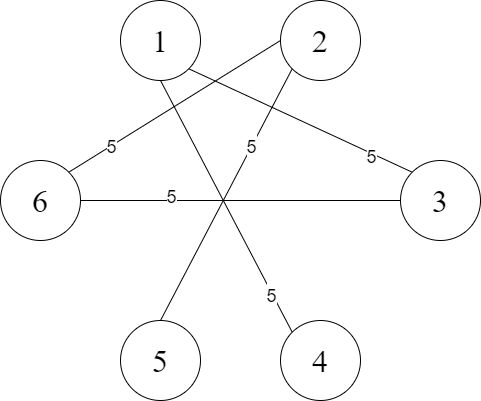

The diagram above was exported from draw.io. Its source (the exported page's mxGraphModel, read from the mxfile embedded in the PNG):
<mxGraphModel dx="702" dy="794" grid="1" gridSize="10" guides="1" tooltips="1" connect="1" arrows="1" fold="1" page="1" pageScale="1" pageWidth="827" pageHeight="1169" math="0" shadow="0">
  <root>
    <mxCell id="0" />
    <mxCell id="1" parent="0" />
    <mxCell id="FIgllKlil221bUkcnXo4-2" value="&lt;font face=&quot;Times New Roman&quot; style=&quot;font-size: 32px&quot;&gt;2&lt;/font&gt;" style="ellipse;whiteSpace=wrap;html=1;aspect=fixed;" parent="1" vertex="1">
      <mxGeometry x="400" y="80" width="80" height="80" as="geometry" />
    </mxCell>
    <mxCell id="FIgllKlil221bUkcnXo4-3" value="&lt;font face=&quot;Times New Roman&quot; style=&quot;font-size: 32px&quot;&gt;1&lt;/font&gt;" style="ellipse;whiteSpace=wrap;html=1;aspect=fixed;" parent="1" vertex="1">
      <mxGeometry x="240" y="80" width="80" height="80" as="geometry" />
    </mxCell>
    <mxCell id="FIgllKlil221bUkcnXo4-4" value="&lt;font face=&quot;Times New Roman&quot; style=&quot;font-size: 32px&quot;&gt;3&lt;/font&gt;" style="ellipse;whiteSpace=wrap;html=1;aspect=fixed;" parent="1" vertex="1">
      <mxGeometry x="520" y="240" width="80" height="80" as="geometry" />
    </mxCell>
    <mxCell id="FIgllKlil221bUkcnXo4-5" value="&lt;font style=&quot;font-size: 32px&quot; face=&quot;Times New Roman&quot;&gt;5&lt;/font&gt;" style="ellipse;whiteSpace=wrap;html=1;aspect=fixed;" parent="1" vertex="1">
      <mxGeometry x="240" y="400" width="80" height="80" as="geometry" />
    </mxCell>
    <mxCell id="FIgllKlil221bUkcnXo4-6" value="&lt;font face=&quot;Times New Roman&quot; style=&quot;font-size: 32px&quot;&gt;4&lt;/font&gt;" style="ellipse;whiteSpace=wrap;html=1;aspect=fixed;" parent="1" vertex="1">
      <mxGeometry x="400" y="400" width="80" height="80" as="geometry" />
    </mxCell>
    <mxCell id="c92dL4X981BoodxEPkon-1" value="&lt;font face=&quot;Times New Roman&quot; style=&quot;font-size: 32px&quot;&gt;6&lt;/font&gt;" style="ellipse;whiteSpace=wrap;html=1;aspect=fixed;" parent="1" vertex="1">
      <mxGeometry x="120" y="240" width="80" height="80" as="geometry" />
    </mxCell>
    <mxCell id="z77-keUXgZAqN8ZsZAnj-9" value="" style="endArrow=none;html=1;rounded=0;fontSize=32;exitX=0;exitY=0.5;exitDx=0;exitDy=0;entryX=1;entryY=0.5;entryDx=0;entryDy=0;" edge="1" parent="1" source="FIgllKlil221bUkcnXo4-4" target="c92dL4X981BoodxEPkon-1">
      <mxGeometry width="50" height="50" relative="1" as="geometry">
        <mxPoint x="421.7157287525381" y="158.2842712474619" as="sourcePoint" />
        <mxPoint x="290" y="410" as="targetPoint" />
      </mxGeometry>
    </mxCell>
    <mxCell id="z77-keUXgZAqN8ZsZAnj-10" value="&lt;font style=&quot;font-size: 18px&quot;&gt;5&lt;/font&gt;" style="edgeLabel;html=1;align=center;verticalAlign=middle;resizable=0;points=[];fontSize=32;" vertex="1" connectable="0" parent="z77-keUXgZAqN8ZsZAnj-9">
      <mxGeometry x="-0.1016" y="1" relative="1" as="geometry">
        <mxPoint x="-86" y="-11" as="offset" />
      </mxGeometry>
    </mxCell>
    <mxCell id="z77-keUXgZAqN8ZsZAnj-11" value="" style="endArrow=none;html=1;rounded=0;fontSize=32;exitX=0;exitY=1;exitDx=0;exitDy=0;entryX=0.5;entryY=0;entryDx=0;entryDy=0;" edge="1" parent="1" source="FIgllKlil221bUkcnXo4-2" target="FIgllKlil221bUkcnXo4-5">
      <mxGeometry width="50" height="50" relative="1" as="geometry">
        <mxPoint x="530" y="290" as="sourcePoint" />
        <mxPoint x="210" y="290" as="targetPoint" />
      </mxGeometry>
    </mxCell>
    <mxCell id="z77-keUXgZAqN8ZsZAnj-12" value="&lt;font style=&quot;font-size: 18px&quot;&gt;5&lt;/font&gt;" style="edgeLabel;html=1;align=center;verticalAlign=middle;resizable=0;points=[];fontSize=32;" vertex="1" connectable="0" parent="z77-keUXgZAqN8ZsZAnj-11">
      <mxGeometry x="-0.1016" y="1" relative="1" as="geometry">
        <mxPoint x="17" y="-42" as="offset" />
      </mxGeometry>
    </mxCell>
    <mxCell id="z77-keUXgZAqN8ZsZAnj-13" value="" style="endArrow=none;html=1;rounded=0;fontSize=32;exitX=1;exitY=1;exitDx=0;exitDy=0;entryX=0;entryY=0;entryDx=0;entryDy=0;" edge="1" parent="1" source="FIgllKlil221bUkcnXo4-3" target="FIgllKlil221bUkcnXo4-4">
      <mxGeometry width="50" height="50" relative="1" as="geometry">
        <mxPoint x="421.7157287525381" y="158.2842712474619" as="sourcePoint" />
        <mxPoint x="290" y="410" as="targetPoint" />
      </mxGeometry>
    </mxCell>
    <mxCell id="z77-keUXgZAqN8ZsZAnj-14" value="&lt;font style=&quot;font-size: 18px&quot;&gt;5&lt;/font&gt;" style="edgeLabel;html=1;align=center;verticalAlign=middle;resizable=0;points=[];fontSize=32;" vertex="1" connectable="0" parent="z77-keUXgZAqN8ZsZAnj-13">
      <mxGeometry x="-0.1016" y="1" relative="1" as="geometry">
        <mxPoint x="81" y="36" as="offset" />
      </mxGeometry>
    </mxCell>
    <mxCell id="z77-keUXgZAqN8ZsZAnj-15" value="" style="endArrow=none;html=1;rounded=0;fontSize=32;exitX=0.5;exitY=1;exitDx=0;exitDy=0;entryX=0;entryY=0;entryDx=0;entryDy=0;" edge="1" parent="1" source="FIgllKlil221bUkcnXo4-3" target="FIgllKlil221bUkcnXo4-6">
      <mxGeometry width="50" height="50" relative="1" as="geometry">
        <mxPoint x="318.2842712474619" y="158.2842712474619" as="sourcePoint" />
        <mxPoint x="541.7157287525381" y="261.7157287525381" as="targetPoint" />
      </mxGeometry>
    </mxCell>
    <mxCell id="z77-keUXgZAqN8ZsZAnj-16" value="&lt;font style=&quot;font-size: 18px&quot;&gt;5&lt;/font&gt;" style="edgeLabel;html=1;align=center;verticalAlign=middle;resizable=0;points=[];fontSize=32;" vertex="1" connectable="0" parent="z77-keUXgZAqN8ZsZAnj-15">
      <mxGeometry x="-0.1016" y="1" relative="1" as="geometry">
        <mxPoint x="50" y="97" as="offset" />
      </mxGeometry>
    </mxCell>
    <mxCell id="z77-keUXgZAqN8ZsZAnj-17" value="" style="endArrow=none;html=1;rounded=0;fontSize=32;exitX=0;exitY=0.5;exitDx=0;exitDy=0;entryX=1;entryY=0;entryDx=0;entryDy=0;" edge="1" parent="1" source="FIgllKlil221bUkcnXo4-2" target="c92dL4X981BoodxEPkon-1">
      <mxGeometry width="50" height="50" relative="1" as="geometry">
        <mxPoint x="421.7157287525381" y="158.2842712474619" as="sourcePoint" />
        <mxPoint x="290" y="410" as="targetPoint" />
      </mxGeometry>
    </mxCell>
    <mxCell id="z77-keUXgZAqN8ZsZAnj-18" value="&lt;font style=&quot;font-size: 18px&quot;&gt;5&lt;/font&gt;" style="edgeLabel;html=1;align=center;verticalAlign=middle;resizable=0;points=[];fontSize=32;" vertex="1" connectable="0" parent="z77-keUXgZAqN8ZsZAnj-17">
      <mxGeometry x="-0.1016" y="1" relative="1" as="geometry">
        <mxPoint x="-75" y="40" as="offset" />
      </mxGeometry>
    </mxCell>
  </root>
</mxGraphModel>